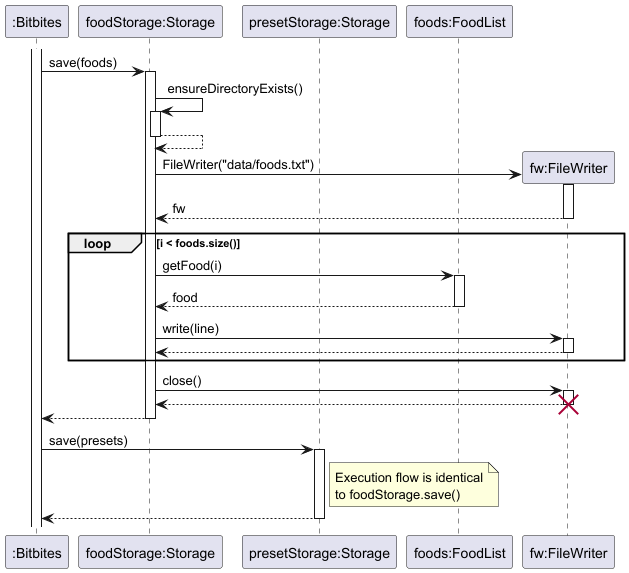

The diagram above was rendered by PlantUML. Its source (embedded in the PNG):
@startuml
skinparam ArrowFontStyle normal

participant ":Bitbites" as Bitbites
participant "foodStorage:Storage" as FoodStorage
participant "presetStorage:Storage" as PresetStorage
participant "foods:FoodList" as FoodList
participant "fw:FileWriter" as FileWriter

activate Bitbites

Bitbites -> FoodStorage : save(foods)
activate FoodStorage

FoodStorage -> FoodStorage : ensureDirectoryExists()
activate FoodStorage
FoodStorage --> FoodStorage
deactivate FoodStorage

create FileWriter
FoodStorage -> FileWriter : FileWriter("data/foods.txt")
activate FileWriter
FileWriter --> FoodStorage : fw
deactivate FileWriter

loop i < foods.size()
    FoodStorage -> FoodList : getFood(i)
    activate FoodList
    FoodList --> FoodStorage : food
    deactivate FoodList

    FoodStorage -> FileWriter : write(line)
    activate FileWriter
    FileWriter --> FoodStorage
    deactivate FileWriter
end

FoodStorage -> FileWriter : close()
activate FileWriter
FileWriter --> FoodStorage
deactivate FileWriter
destroy FileWriter

FoodStorage --> Bitbites
deactivate FoodStorage

Bitbites -> PresetStorage : save(presets)
activate PresetStorage
note right of PresetStorage: Execution flow is identical\nto foodStorage.save()
PresetStorage --> Bitbites
deactivate PresetStorage

@enduml